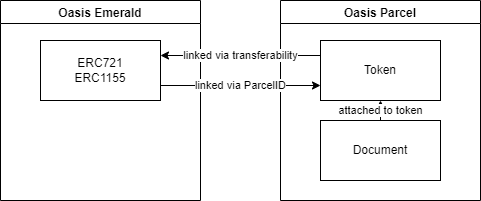

The diagram above was exported from draw.io. Its source (the exported page's mxGraphModel, read from the mxfile embedded in the PNG):
<mxGraphModel dx="620" dy="320" grid="1" gridSize="10" guides="1" tooltips="1" connect="1" arrows="1" fold="1" page="1" pageScale="1" pageWidth="827" pageHeight="1169" math="0" shadow="0">
  <root>
    <mxCell id="0" />
    <mxCell id="1" parent="0" />
    <mxCell id="OOMDF5vR3JMp_YJdJZ1O-2" value="Oasis Parcel" style="swimlane;" vertex="1" parent="1">
      <mxGeometry x="320" y="40" width="200" height="200" as="geometry" />
    </mxCell>
    <mxCell id="OOMDF5vR3JMp_YJdJZ1O-5" value="Token" style="rounded=0;whiteSpace=wrap;html=1;" vertex="1" parent="OOMDF5vR3JMp_YJdJZ1O-2">
      <mxGeometry x="40" y="40" width="120" height="60" as="geometry" />
    </mxCell>
    <mxCell id="OOMDF5vR3JMp_YJdJZ1O-16" value="attached to token" style="edgeStyle=orthogonalEdgeStyle;rounded=0;orthogonalLoop=1;jettySize=auto;html=1;exitX=0.5;exitY=0;exitDx=0;exitDy=0;entryX=0.5;entryY=1;entryDx=0;entryDy=0;" edge="1" parent="OOMDF5vR3JMp_YJdJZ1O-2" source="OOMDF5vR3JMp_YJdJZ1O-6" target="OOMDF5vR3JMp_YJdJZ1O-5">
      <mxGeometry relative="1" as="geometry" />
    </mxCell>
    <mxCell id="OOMDF5vR3JMp_YJdJZ1O-6" value="Document" style="rounded=0;whiteSpace=wrap;html=1;" vertex="1" parent="OOMDF5vR3JMp_YJdJZ1O-2">
      <mxGeometry x="40" y="120" width="120" height="60" as="geometry" />
    </mxCell>
    <mxCell id="OOMDF5vR3JMp_YJdJZ1O-3" value="Oasis Emerald" style="swimlane;" vertex="1" parent="1">
      <mxGeometry x="40" y="40" width="200" height="200" as="geometry" />
    </mxCell>
    <mxCell id="OOMDF5vR3JMp_YJdJZ1O-11" value="ERC721&lt;br&gt;ERC1155" style="rounded=0;whiteSpace=wrap;html=1;" vertex="1" parent="OOMDF5vR3JMp_YJdJZ1O-3">
      <mxGeometry x="40" y="40" width="120" height="60" as="geometry" />
    </mxCell>
    <mxCell id="OOMDF5vR3JMp_YJdJZ1O-15" value="linked via ParcelID" style="edgeStyle=orthogonalEdgeStyle;rounded=0;orthogonalLoop=1;jettySize=auto;html=1;exitX=1;exitY=0.75;exitDx=0;exitDy=0;entryX=0;entryY=0.75;entryDx=0;entryDy=0;" edge="1" parent="1" source="OOMDF5vR3JMp_YJdJZ1O-11" target="OOMDF5vR3JMp_YJdJZ1O-5">
      <mxGeometry relative="1" as="geometry" />
    </mxCell>
    <mxCell id="OOMDF5vR3JMp_YJdJZ1O-17" value="linked via&amp;nbsp;transferability" style="edgeStyle=orthogonalEdgeStyle;rounded=0;orthogonalLoop=1;jettySize=auto;html=1;exitX=0;exitY=0.25;exitDx=0;exitDy=0;entryX=1;entryY=0.25;entryDx=0;entryDy=0;" edge="1" parent="1" source="OOMDF5vR3JMp_YJdJZ1O-5" target="OOMDF5vR3JMp_YJdJZ1O-11">
      <mxGeometry relative="1" as="geometry" />
    </mxCell>
  </root>
</mxGraphModel>